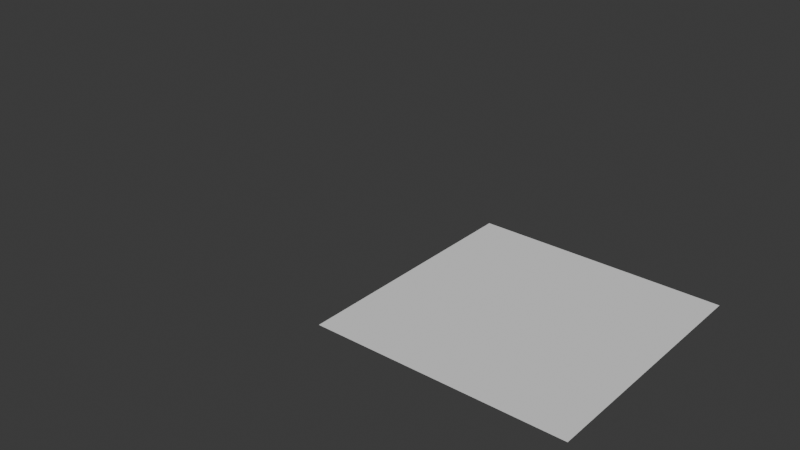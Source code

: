 # Source: emoji.blend  (saved by Blender 4.1.24; exported with 4.5.12 LTS)
import bpy
from mathutils import Matrix  # noqa: F401  (used for matrix-valued properties, if any)

bpy.ops.wm.read_factory_settings(use_empty=True)
scene = bpy.context.scene
scene.name = 'Scene'

# ---- collections
col_collection = bpy.data.collections.new('Collection'); scene.collection.children.link(col_collection)

# ---- world
world_world = bpy.data.worlds.new('World'); scene.world = world_world
world_world.use_nodes = True; world_world.node_tree.nodes.clear()
_N = world_world.node_tree.nodes; _L = world_world.node_tree.links
n0 = _N.new('ShaderNodeOutputWorld'); n0.name = 'World Output'; n0.location = (300, 300)
n1 = _N.new('ShaderNodeBackground'); n1.name = 'Background'; n1.location = (10, 300)
n1.inputs[0].default_value = (0.05088, 0.05088, 0.05088, 1.0)
_L.new(n1.outputs[0], n0.inputs[0])
n0.is_active_output = True
world_world.color = (0.05088, 0.05088, 0.05088)
world_world.use_sun_shadow = False
world_world.sun_shadow_jitter_overblur = 0.0

# ---- meshes
me_circle = bpy.data.meshes.new('Circle')
me_circle.from_pydata([(2.22e-16, 7.55e-08, 1.0), (-2.22e-16, -7.55e-08, -1.0), (0.1951, -7.405e-08, -0.9808), (0.3827, -6.975e-08, -0.9239), (0.5556, -6.277e-08, -0.8315), (0.7071, -5.339e-08, -0.7071), (0.8315, -4.194e-08, -0.5556), (0.9239, -2.889e-08, -0.3827), (0.9808, -1.473e-08, -0.1951), (1.0, 2.22e-16, -2.22e-16), (0.9808, 1.473e-08, 0.1951), (0.9239, 2.889e-08, 0.3827), (0.8315, 4.194e-08, 0.5556), (0.7071, 5.339e-08, 0.7071), (0.5556, 6.277e-08, 0.8315), (0.3827, 6.975e-08, 0.9239), (0.1951, 7.405e-08, 0.9808), (0.174, -6.074e-08, -0.6071), (0.1061, -6.092e-08, -0.6095), (-1.358e-16, -4.619e-08, -0.6117), (-1.181e-16, -1.035e-08, -0.5318), (0.1193, -4.015e-08, -0.5318), (0.2191, -4.097e-08, -0.5426), (0.2409, -4.544e-08, -0.6019), (0.4326, -6.208e-08, -0.7921), (0.2859, -5.509e-08, -0.8531), (-1.891e-16, -2.054e-08, -0.8519), (-4.886e-17, 6.56e-09, -0.22), (0.5263, -6.097e-08, -0.2507), (0.709, -5e-08, -0.3729), (0.6181, -4.482e-08, -0.6342), (-0.1951, -7.405e-08, -0.9808), (-0.3827, -6.975e-08, -0.9239), (-0.5556, -6.277e-08, -0.8315), (-0.7071, -5.339e-08, -0.7071), (-0.8315, -4.194e-08, -0.5556), (-0.9239, -2.889e-08, -0.3827), (-0.9808, -1.473e-08, -0.1951), (-1.0, -2.22e-16, 2.22e-16), (-0.9808, 1.473e-08, 0.1951), (-0.9239, 2.889e-08, 0.3827), (-0.8315, 4.194e-08, 0.5556), (-0.7071, 5.339e-08, 0.7071), (-0.5556, 6.277e-08, 0.8315), (-0.3827, 6.975e-08, 0.9239), (-0.1951, 7.405e-08, 0.9808), (-0.174, -6.074e-08, -0.6071), (-0.1061, -6.092e-08, -0.6095), (-0.1193, -4.015e-08, -0.5318), (-0.2191, -4.097e-08, -0.5426), (-0.2409, -4.544e-08, -0.6019), (-0.4326, -6.208e-08, -0.7921), (-0.2859, -5.509e-08, -0.8531), (-0.5263, -6.097e-08, -0.2507), (-0.709, -5e-08, -0.3729), (-0.6181, -4.482e-08, -0.6342)], [], [(27, 28, 21, 20), (28, 29, 22, 21), (29, 30, 23, 22), (30, 24, 17, 23), (24, 25, 18, 17), (25, 26, 19, 18), (26, 2, 1), (25, 3, 2), (24, 4, 3), (30, 4, 24), (30, 6, 5), (26, 25, 2), (25, 24, 3), (30, 5, 4), (30, 29, 6), (14, 13, 27), (7, 6, 29), (28, 27, 13), (27, 0, 16), (15, 27, 16), (7, 29, 8), (29, 28, 8), (9, 8, 28), (11, 10, 28), (10, 9, 28), (13, 12, 28), (12, 11, 28), (15, 14, 27), (27, 20, 48, 53), (53, 48, 49, 54), (54, 49, 50, 55), (55, 50, 46, 51), (51, 46, 47, 52), (52, 47, 19, 26), (26, 1, 31), (52, 31, 32), (51, 32, 33), (55, 51, 33), (55, 34, 35), (26, 31, 52), (52, 32, 51), (55, 33, 34), (55, 35, 54), (43, 27, 42), (36, 54, 35), (53, 42, 27), (27, 45, 0), (44, 45, 27), (36, 37, 54), (54, 37, 53), (38, 53, 37), (40, 53, 39), (39, 53, 38), (42, 53, 41), (41, 53, 40), (44, 27, 43)])
_uv = me_circle.uv_layers.new(name='UVMap')
_uv.uv.foreach_set('vector', [0.0, 0.0, 0.0, 0.0, 0.0, 0.0, 0.0, 0.0, 0.0, 0.0, 0.0, 0.0, 0.0, 0.0, 0.0, 0.0, 0.0, 0.0, 0.0, 0.0, 0.0, 0.0, 0.0, 0.0, 0.0, 0.0, 0.0, 0.0, 0.0, 0.0, 0.0, 0.0, 0.0, 0.0, 0.0, 0.0, 0.0, 0.0, 0.0, 0.0, 0.0, 0.0, 0.0, 0.0, 0.0, 0.0, 0.0, 0.0, 0.0, 0.0, 0.0, 0.0, 0.0, 0.0, 0.0, 0.0, 0.0, 0.0, 0.0, 0.0, 0.0, 0.0, 0.0, 0.0, 0.0, 0.0, 0.0, 0.0, 0.0, 0.0, 0.0, 0.0, 0.0, 0.0, 0.0, 0.0, 0.0, 0.0, 0.0, 0.0, 0.0, 0.0, 0.0, 0.0, 0.0, 0.0, 0.0, 0.0, 0.0, 0.0, 0.0, 0.0, 0.0, 0.0, 0.0, 0.0, 0.0, 0.0, 0.0, 0.0, 0.0, 0.0, 0.0, 0.0, 0.0, 0.0, 0.0, 0.0, 0.0, 0.0, 0.0, 0.0, 0.0, 0.0, 0.0, 0.0, 0.0, 0.0, 0.0, 0.0, 0.0, 0.0, 0.0, 0.0, 0.0, 0.0, 0.0, 0.0, 0.0, 0.0, 0.0, 0.0, 0.0, 0.0, 0.0, 0.0, 0.0, 0.0, 0.0, 0.0, 0.0, 0.0, 0.0, 0.0, 0.0, 0.0, 0.0, 0.0, 0.0, 0.0, 0.0, 0.0, 0.0, 0.0, 0.0, 0.0, 0.0, 0.0, 0.0, 0.0, 0.0, 0.0, 0.0, 0.0, 0.0, 0.0, 0.0, 0.0, 0.0, 0.0, 0.0, 0.0, 0.0, 0.0, 0.0, 0.0, 0.0, 0.0, 0.0, 0.0, 0.0, 0.0, 0.0, 0.0, 0.0, 0.0, 0.0, 0.0, 0.0, 0.0, 0.0, 0.0, 0.0, 0.0, 0.0, 0.0, 0.0, 0.0, 0.0, 0.0, 0.0, 0.0, 0.0, 0.0, 0.0, 0.0, 0.0, 0.0, 0.0, 0.0, 0.0, 0.0, 0.0, 0.0, 0.0, 0.0, 0.0, 0.0, 0.0, 0.0, 0.0, 0.0, 0.0, 0.0, 0.0, 0.0, 0.0, 0.0, 0.0, 0.0, 0.0, 0.0, 0.0, 0.0, 0.0, 0.0, 0.0, 0.0, 0.0, 0.0, 0.0, 0.0, 0.0, 0.0, 0.0, 0.0, 0.0, 0.0, 0.0, 0.0, 0.0, 0.0, 0.0, 0.0, 0.0, 0.0, 0.0, 0.0, 0.0, 0.0, 0.0, 0.0, 0.0, 0.0, 0.0, 0.0, 0.0, 0.0, 0.0, 0.0, 0.0, 0.0, 0.0, 0.0, 0.0, 0.0, 0.0, 0.0, 0.0, 0.0, 0.0, 0.0, 0.0, 0.0, 0.0, 0.0, 0.0, 0.0, 0.0, 0.0, 0.0, 0.0, 0.0, 0.0, 0.0, 0.0, 0.0, 0.0, 0.0, 0.0, 0.0, 0.0, 0.0, 0.0, 0.0, 0.0, 0.0, 0.0, 0.0, 0.0, 0.0, 0.0, 0.0, 0.0, 0.0, 0.0, 0.0, 0.0, 0.0, 0.0, 0.0, 0.0, 0.0, 0.0, 0.0, 0.0, 0.0, 0.0, 0.0, 0.0, 0.0, 0.0, 0.0, 0.0, 0.0, 0.0, 0.0, 0.0, 0.0, 0.0, 0.0, 0.0, 0.0, 0.0, 0.0, 0.0, 0.0, 0.0, 0.0, 0.0, 0.0, 0.0, 0.0, 0.0, 0.0, 0.0, 0.0, 0.0, 0.0, 0.0])
me_circle.use_mirror_x = True
me_circle.update()
me_circle_001 = bpy.data.meshes.new('Circle.001')
me_circle_001.from_pydata([(0.1951, -7.405e-08, -0.9808), (0.5556, -6.277e-08, -0.8315), (0.8315, -4.194e-08, -0.5556), (0.9808, -1.473e-08, -0.1951), (0.9808, 1.473e-08, 0.1951), (0.8315, 4.194e-08, 0.5556), (0.5556, 6.277e-08, 0.8315), (0.1951, 7.405e-08, 0.9808), (0.174, -6.074e-08, -0.6071), (0.1061, -6.092e-08, -0.6095), (-1.358e-16, -4.619e-08, -0.6117), (-1.181e-16, -1.035e-08, -0.5318), (0.1193, -4.015e-08, -0.5318), (0.2191, -4.097e-08, -0.5426), (0.2409, -4.544e-08, -0.6019), (-0.1951, -7.405e-08, -0.9808), (-0.5556, -6.277e-08, -0.8315), (-0.8315, -4.194e-08, -0.5556), (-0.9808, -1.473e-08, -0.1951), (-0.9808, 1.473e-08, 0.1951), (-0.8315, 4.194e-08, 0.5556), (-0.5556, 6.277e-08, 0.8315), (-0.1951, 7.405e-08, 0.9808), (-0.174, -6.074e-08, -0.6071), (-0.1061, -6.092e-08, -0.6095), (-0.1193, -4.015e-08, -0.5318), (-0.2191, -4.097e-08, -0.5426), (-0.2409, -4.544e-08, -0.6019), (0.1442, -7.365e-08, 0.008663), (0.2625, -7.365e-08, 0.008663), (0.1442, -7.365e-08, 0.6073), (0.2625, -7.365e-08, 0.6073), (-0.1442, -7.365e-08, 0.008663), (-0.2625, -7.365e-08, 0.008663), (-0.1442, -7.365e-08, 0.6073), (-0.2625, -7.365e-08, 0.6073)], [(1, 0), (2, 1), (3, 2), (4, 3), (5, 4), (6, 5), (7, 6), (8, 9), (14, 8), (9, 10), (11, 12), (12, 13), (13, 14), (15, 0), (16, 15), (17, 16), (18, 17), (19, 18), (20, 19), (21, 20), (22, 21), (7, 22), (23, 24), (27, 23), (24, 10), (11, 25), (25, 26), (26, 27), (30, 28), (28, 29), (29, 31), (31, 30), (34, 32), (32, 33), (33, 35), (35, 34)], [])
_uv = me_circle_001.uv_layers.new(name='UVMap')
_uv.uv.foreach_set('vector', [])
me_circle_001.use_mirror_x = True
me_circle_001.update()
me_plane_001 = bpy.data.meshes.new('Plane.001')
me_plane_001.from_pydata([(-1.0, -1.0, 0.0), (1.0, -1.0, 0.0), (-1.0, 1.0, 0.0), (1.0, 1.0, 0.0)], [], [(0, 1, 3, 2)])
_uv = me_plane_001.uv_layers.new(name='UVMap')
_uv.uv.foreach_set('vector', [0.0, 0.0, 1.0, 0.0, 1.0, 1.0, 0.0, 1.0])
me_plane_001.update()

# ---- objects
ob_face_old = bpy.data.objects.new('face-old', me_circle)
ob_face = bpy.data.objects.new('face', me_circle_001)
ob_plane = bpy.data.objects.new('Plane', me_plane_001)

# ---- transforms, parenting, visibility, modifiers, constraints
ob_face_old.location = (0.0, 0.0, 0.0)
ob_face_old.hide_render = True
ob_face_old.use_mesh_mirror_x = True
ob_face.location = (0.0, 0.0, 0.0)
ob_face.use_mesh_mirror_x = True
_vg = ob_face.vertex_groups.new(name='Order')
ob_plane.location = (2.236, 0.4226, -0.3416)
_vg = ob_plane.vertex_groups.new(name='Group')

# ---- collection membership
col_collection.objects.link(ob_face_old)
col_collection.objects.link(ob_face)
col_collection.objects.link(ob_plane)

# ---- scene / render settings (as saved in the file)
scene.frame_start = 1; scene.frame_end = 250; scene.frame_set(104)
scene.render.engine = 'BLENDER_EEVEE_NEXT'
scene.cycles.sampling_pattern = 'TABULATED_SOBOL'
scene.eevee.ray_tracing_options.trace_max_roughness = 0.0
bpy.context.view_layer.update()

# ---- added for rendering (the .blend has no active camera and no usable light): camera, sun
cam_auto = bpy.data.cameras.new('AutoCamera')
cam_auto.lens = 50.0
cam_auto.sensor_width = 36.0
cam_auto.clip_end = 1000.0
ob_auto_camera = bpy.data.objects.new('AutoCamera', cam_auto)
scene.collection.objects.link(ob_auto_camera)
ob_auto_camera.location = (5.81217, -5.19863, 3.74746)
ob_auto_camera.rotation_euler = (1.09748, -7.21219e-08, 0.694738)
scene.camera = ob_auto_camera
light_auto_sun = bpy.data.lights.new('AutoSun', 'SUN')
light_auto_sun.energy = 3.0
light_auto_sun.angle = 0.0523599
ob_auto_sun = bpy.data.objects.new('AutoSun', light_auto_sun)
scene.collection.objects.link(ob_auto_sun)
ob_auto_sun.rotation_euler = (0.872665, 0.174533, 0.523599)
bpy.context.view_layer.update()
